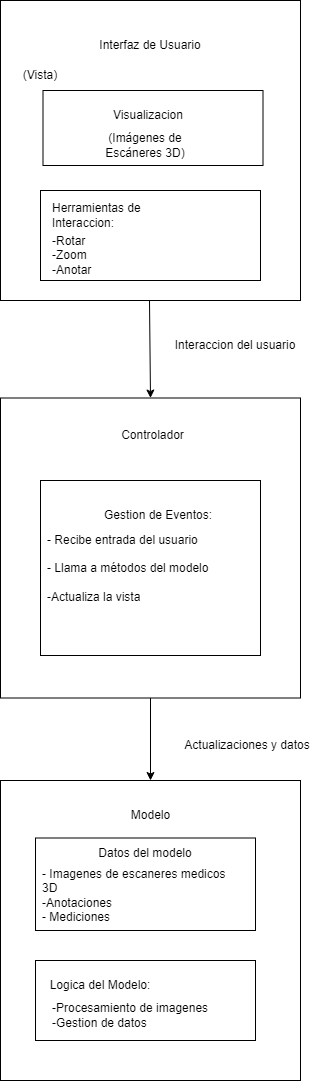

The diagram above was exported from draw.io. Its source (the exported page's mxGraphModel, read from the mxfile embedded in the PNG):
<mxGraphModel dx="1009" dy="573" grid="1" gridSize="10" guides="1" tooltips="1" connect="1" arrows="1" fold="1" page="1" pageScale="1" pageWidth="827" pageHeight="1169" background="#ffffff" math="0" shadow="0">
  <root>
    <mxCell id="0" />
    <mxCell id="1" parent="0" />
    <mxCell id="r3_I3xQ9PXOLDzVwHaLR-1" value="" style="whiteSpace=wrap;html=1;aspect=fixed;" parent="1" vertex="1">
      <mxGeometry x="240" y="10" width="300" height="300" as="geometry" />
    </mxCell>
    <mxCell id="r3_I3xQ9PXOLDzVwHaLR-2" value="Interfaz de Usuario" style="text;strokeColor=none;align=center;fillColor=none;html=1;verticalAlign=middle;whiteSpace=wrap;rounded=0;" parent="1" vertex="1">
      <mxGeometry x="330" y="40" width="120" height="30" as="geometry" />
    </mxCell>
    <mxCell id="r3_I3xQ9PXOLDzVwHaLR-3" value="(Vista)" style="text;strokeColor=none;align=center;fillColor=none;html=1;verticalAlign=middle;whiteSpace=wrap;rounded=0;" parent="1" vertex="1">
      <mxGeometry x="250" y="70" width="60" height="30" as="geometry" />
    </mxCell>
    <mxCell id="r3_I3xQ9PXOLDzVwHaLR-4" value="" style="rounded=0;whiteSpace=wrap;html=1;" parent="1" vertex="1">
      <mxGeometry x="282.5" y="100" width="220" height="75" as="geometry" />
    </mxCell>
    <mxCell id="r3_I3xQ9PXOLDzVwHaLR-5" value="Visualizacion" style="text;strokeColor=none;align=center;fillColor=none;html=1;verticalAlign=middle;whiteSpace=wrap;rounded=0;" parent="1" vertex="1">
      <mxGeometry x="342.5" y="110" width="90" height="30" as="geometry" />
    </mxCell>
    <mxCell id="r3_I3xQ9PXOLDzVwHaLR-6" value="(Imágenes de Escáneres 3D)" style="text;strokeColor=none;align=center;fillColor=none;html=1;verticalAlign=middle;whiteSpace=wrap;rounded=0;" parent="1" vertex="1">
      <mxGeometry x="320" y="140" width="130" height="30" as="geometry" />
    </mxCell>
    <mxCell id="r3_I3xQ9PXOLDzVwHaLR-8" value="" style="whiteSpace=wrap;html=1;aspect=fixed;" parent="1" vertex="1">
      <mxGeometry x="240" y="407.5" width="300" height="300" as="geometry" />
    </mxCell>
    <mxCell id="r3_I3xQ9PXOLDzVwHaLR-9" value="" style="whiteSpace=wrap;html=1;aspect=fixed;" parent="1" vertex="1">
      <mxGeometry x="240" y="790" width="300" height="300" as="geometry" />
    </mxCell>
    <mxCell id="r3_I3xQ9PXOLDzVwHaLR-10" value="" style="rounded=0;whiteSpace=wrap;html=1;" parent="1" vertex="1">
      <mxGeometry x="275" y="847.5" width="220" height="92.5" as="geometry" />
    </mxCell>
    <mxCell id="r3_I3xQ9PXOLDzVwHaLR-11" value="" style="rounded=0;whiteSpace=wrap;html=1;" parent="1" vertex="1">
      <mxGeometry x="280" y="490" width="220" height="175" as="geometry" />
    </mxCell>
    <mxCell id="r3_I3xQ9PXOLDzVwHaLR-12" value="" style="endArrow=classic;html=1;rounded=0;entryX=0.5;entryY=0;entryDx=0;entryDy=0;" parent="1" target="r3_I3xQ9PXOLDzVwHaLR-8" edge="1">
      <mxGeometry width="50" height="50" relative="1" as="geometry">
        <mxPoint x="389" y="310" as="sourcePoint" />
        <mxPoint x="439" y="260" as="targetPoint" />
      </mxGeometry>
    </mxCell>
    <mxCell id="r3_I3xQ9PXOLDzVwHaLR-13" value="" style="endArrow=classic;html=1;rounded=0;entryX=0.5;entryY=0;entryDx=0;entryDy=0;exitX=0.5;exitY=1;exitDx=0;exitDy=0;" parent="1" source="r3_I3xQ9PXOLDzVwHaLR-8" target="r3_I3xQ9PXOLDzVwHaLR-9" edge="1">
      <mxGeometry width="50" height="50" relative="1" as="geometry">
        <mxPoint x="389" y="680" as="sourcePoint" />
        <mxPoint x="439" y="630" as="targetPoint" />
      </mxGeometry>
    </mxCell>
    <mxCell id="r3_I3xQ9PXOLDzVwHaLR-14" value="Interaccion del usuario" style="text;strokeColor=none;align=center;fillColor=none;html=1;verticalAlign=middle;whiteSpace=wrap;rounded=0;" parent="1" vertex="1">
      <mxGeometry x="400" y="340" width="150" height="30" as="geometry" />
    </mxCell>
    <mxCell id="r3_I3xQ9PXOLDzVwHaLR-15" value="Actualizaciones y datos" style="text;strokeColor=none;align=center;fillColor=none;html=1;verticalAlign=middle;whiteSpace=wrap;rounded=0;" parent="1" vertex="1">
      <mxGeometry x="414" y="740" width="146" height="30" as="geometry" />
    </mxCell>
    <mxCell id="r3_I3xQ9PXOLDzVwHaLR-16" value="Controlador" style="text;strokeColor=none;align=center;fillColor=none;html=1;verticalAlign=middle;whiteSpace=wrap;rounded=0;" parent="1" vertex="1">
      <mxGeometry x="355" y="430" width="75" height="30" as="geometry" />
    </mxCell>
    <mxCell id="r3_I3xQ9PXOLDzVwHaLR-17" value="Gestion de Eventos:" style="text;strokeColor=none;align=center;fillColor=none;html=1;verticalAlign=middle;whiteSpace=wrap;rounded=0;" parent="1" vertex="1">
      <mxGeometry x="340" y="510" width="116" height="30" as="geometry" />
    </mxCell>
    <mxCell id="YduMLCUu0FMqD9UD2H3H-2" value="Modelo" style="text;strokeColor=none;align=center;fillColor=none;html=1;verticalAlign=middle;whiteSpace=wrap;rounded=0;" parent="1" vertex="1">
      <mxGeometry x="342.5" y="810" width="95" height="30" as="geometry" />
    </mxCell>
    <mxCell id="YduMLCUu0FMqD9UD2H3H-3" value="Datos del modelo" style="text;strokeColor=none;align=center;fillColor=none;html=1;verticalAlign=middle;whiteSpace=wrap;rounded=0;" parent="1" vertex="1">
      <mxGeometry x="331.25" y="847.5" width="107.5" height="30" as="geometry" />
    </mxCell>
    <mxCell id="Q6IqWgjGOgQaOLsitwvt-1" value="" style="rounded=0;whiteSpace=wrap;html=1;" vertex="1" parent="1">
      <mxGeometry x="280" y="200" width="220" height="90" as="geometry" />
    </mxCell>
    <mxCell id="Q6IqWgjGOgQaOLsitwvt-2" value="Herramientas de Interaccion:" style="text;strokeColor=none;align=left;fillColor=none;html=1;verticalAlign=middle;whiteSpace=wrap;rounded=0;" vertex="1" parent="1">
      <mxGeometry x="290" y="210" width="120" height="30" as="geometry" />
    </mxCell>
    <mxCell id="Q6IqWgjGOgQaOLsitwvt-4" value="-Rotar&lt;div&gt;-Zoom&lt;/div&gt;&lt;div&gt;-Anotar&lt;/div&gt;" style="text;strokeColor=none;align=left;fillColor=none;html=1;verticalAlign=middle;whiteSpace=wrap;rounded=0;" vertex="1" parent="1">
      <mxGeometry x="290" y="250" width="60" height="30" as="geometry" />
    </mxCell>
    <mxCell id="Q6IqWgjGOgQaOLsitwvt-5" value="- Recibe entrada del usuario&lt;div&gt;&lt;br&gt;&lt;/div&gt;&lt;div&gt;- Llama a métodos del modelo&lt;/div&gt;&lt;div&gt;&lt;br&gt;&lt;/div&gt;&lt;div&gt;-Actualiza la vista&lt;/div&gt;" style="text;strokeColor=none;align=left;fillColor=none;html=1;verticalAlign=middle;whiteSpace=wrap;rounded=0;" vertex="1" parent="1">
      <mxGeometry x="285" y="562.5" width="185" height="30" as="geometry" />
    </mxCell>
    <mxCell id="Q6IqWgjGOgQaOLsitwvt-8" value="" style="rounded=0;whiteSpace=wrap;html=1;" vertex="1" parent="1">
      <mxGeometry x="275" y="970" width="220" height="80" as="geometry" />
    </mxCell>
    <mxCell id="Q6IqWgjGOgQaOLsitwvt-9" value="- Imagenes de escaneres medicos 3D&lt;div&gt;&lt;span style=&quot;background-color: initial;&quot;&gt;-Anotaciones&lt;/span&gt;&lt;br&gt;&lt;/div&gt;&lt;div&gt;- Mediciones&lt;/div&gt;" style="text;strokeColor=none;align=left;fillColor=none;html=1;verticalAlign=middle;whiteSpace=wrap;rounded=0;" vertex="1" parent="1">
      <mxGeometry x="280" y="890" width="190" height="30" as="geometry" />
    </mxCell>
    <mxCell id="Q6IqWgjGOgQaOLsitwvt-11" value="Logica del Modelo:" style="text;strokeColor=none;align=center;fillColor=none;html=1;verticalAlign=middle;whiteSpace=wrap;rounded=0;" vertex="1" parent="1">
      <mxGeometry x="280" y="980" width="120" height="30" as="geometry" />
    </mxCell>
    <mxCell id="Q6IqWgjGOgQaOLsitwvt-13" value="-Procesamiento de imagenes&lt;div&gt;-Gestion de datos&lt;/div&gt;" style="text;strokeColor=none;align=left;fillColor=none;html=1;verticalAlign=middle;whiteSpace=wrap;rounded=0;" vertex="1" parent="1">
      <mxGeometry x="290" y="1010" width="160" height="30" as="geometry" />
    </mxCell>
  </root>
</mxGraphModel>